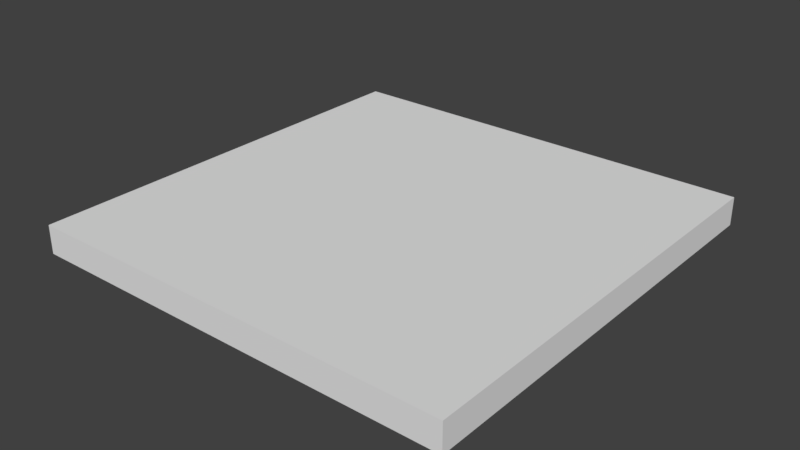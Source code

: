 # Source: lid.blend  (saved by Blender 2.78.0; exported with 4.5.12 LTS)
import bpy
from mathutils import Matrix  # noqa: F401  (used for matrix-valued properties, if any)

bpy.ops.wm.read_factory_settings(use_empty=True)
scene = bpy.context.scene
scene.name = 'Scene'

# ---- collections
col_collection_1 = bpy.data.collections.new('Collection 1'); scene.collection.children.link(col_collection_1)

# ---- materials (node trees are filled in below, after node groups)
mat_material_001 = bpy.data.materials.new('Material.001')
mat_material_001.alpha_threshold = 0.0
mat_material_001.use_transparent_shadow = False
mat_material_001.roughness = 0.5

# ---- material node trees

# ---- world
world_world = bpy.data.worlds.new('World'); scene.world = world_world
world_world.color = (0.05088, 0.05088, 0.05088)
world_world.use_sun_shadow = False
world_world.sun_shadow_jitter_overblur = 0.0
world_world.cycles.sampling_method = 'MANUAL'

# ---- meshes
me_cube_001 = bpy.data.meshes.new('Cube.001')
me_cube_001.from_pydata([(-0.1525, -0.1525, -0.01), (-0.1525, -0.1525, 0.01), (-0.1525, 0.1525, -0.01), (-0.1525, 0.1525, 0.01), (0.1525, -0.1525, -0.01), (0.1525, -0.1525, 0.01), (0.1525, 0.1525, -0.01), (0.1525, 0.1525, 0.01), (-0.1485, 0.1485, -0.01), (-0.1485, -0.1485, -0.01), (0.1485, 0.1485, -0.01), (0.1485, -0.1485, -0.01), (-0.1485, 0.1485, 0.007163), (-0.1485, -0.1485, 0.007163), (0.1485, 0.1485, 0.007163), (0.1485, -0.1485, 0.007163)], [], [(0, 1, 3, 2), (2, 3, 7, 6), (6, 7, 5, 4), (4, 5, 1, 0), (4, 0, 9, 11), (7, 3, 1, 5), (10, 11, 15, 14), (2, 6, 10, 8), (0, 2, 8, 9), (6, 4, 11, 10), (12, 14, 15, 13), (9, 8, 12, 13), (11, 9, 13, 15), (8, 10, 14, 12)])
_uv = me_cube_001.uv_layers.new(name='UVMap')
_uv.uv.foreach_set('vector', [0.08839, 0.7007, 0.05931, 0.7159, 0.0001373, 0.3354, 0.02638, 0.3414, 0.02638, 0.3414, 0.0001373, 0.3354, 0.1661, 0.08004, 0.1782, 0.09581, 0.1782, 0.09581, 0.1661, 0.08004, 0.4321, 0.0001373, 0.4373, 0.01758, 0.4291, 0.97, 0.4053, 0.9999, 0.05931, 0.7159, 0.08839, 0.7007, 0.4291, 0.97, 0.08839, 0.7007, 0.09584, 0.6964, 0.4274, 0.9561, 0.7993, 0.3599, 0.4395, 0.3599, 0.4395, 0.0001373, 0.7993, 0.0001373, 0.181, 0.09956, 0.4349, 0.02224, 0.4393, 0.03656, 0.1914, 0.1127, 0.02638, 0.3414, 0.1782, 0.09581, 0.181, 0.09956, 0.0327, 0.3428, 0.08839, 0.7007, 0.02638, 0.3414, 0.0327, 0.3428, 0.09584, 0.6964, 0.1782, 0.09581, 0.4373, 0.01758, 0.4349, 0.02224, 0.181, 0.09956, 0.4395, 0.3602, 0.7899, 0.3602, 0.7899, 0.7105, 0.4395, 0.7105, 0.09584, 0.6964, 0.0327, 0.3428, 0.04966, 0.3448, 0.1133, 0.6844, 0.4274, 0.9561, 0.09584, 0.6964, 0.1133, 0.6844, 0.4393, 0.941, 0.0327, 0.3428, 0.181, 0.09956, 0.1914, 0.1127, 0.04966, 0.3448])
me_cube_001.materials.append(mat_material_001)
me_cube_001.use_remesh_preserve_volume = False
me_cube_001.use_remesh_preserve_attributes = False
me_cube_001.use_mirror_vertex_groups = False
me_cube_001.update()

# ---- objects
ob_cube = bpy.data.objects.new('Cube', me_cube_001)

# ---- transforms, parenting, visibility, modifiers, constraints
ob_cube.location = (0.0, 0.0, 0.0)
ob_cube.lineart.crease_threshold = 0.0

# ---- collection membership
col_collection_1.objects.link(ob_cube)

# ---- scene / render settings (as saved in the file)
scene.frame_start = 1; scene.frame_end = 250; scene.frame_set(1)
scene.render.engine = 'BLENDER_EEVEE_NEXT'
scene.render.resolution_percentage = 50
scene.render.dither_intensity = 0.0
scene.cycles.use_denoising = False
scene.cycles.samples = 128
scene.cycles.sampling_pattern = 'TABULATED_SOBOL'
scene.cycles.light_sampling_threshold = 0.0
scene.cycles.use_adaptive_sampling = False
scene.cycles.use_light_tree = False
scene.cycles.blur_glossy = 0.0
scene.cycles.sample_clamp_indirect = 0.0
scene.view_settings.view_transform = 'Standard'
bpy.context.view_layer.update()

# ---- added for rendering (the .blend has no active camera and no usable light): camera, sun
cam_auto = bpy.data.cameras.new('AutoCamera')
cam_auto.lens = 50.0
cam_auto.sensor_width = 36.0
cam_auto.clip_end = 1000.0
ob_auto_camera = bpy.data.objects.new('AutoCamera', cam_auto)
scene.collection.objects.link(ob_auto_camera)
ob_auto_camera.location = (0.399511, -0.479413, 0.319609)
ob_auto_camera.rotation_euler = (1.09748, -7.21219e-08, 0.694738)
scene.camera = ob_auto_camera
light_auto_sun = bpy.data.lights.new('AutoSun', 'SUN')
light_auto_sun.energy = 3.0
light_auto_sun.angle = 0.0523599
ob_auto_sun = bpy.data.objects.new('AutoSun', light_auto_sun)
scene.collection.objects.link(ob_auto_sun)
ob_auto_sun.rotation_euler = (0.872665, 0.174533, 0.523599)
bpy.context.view_layer.update()
